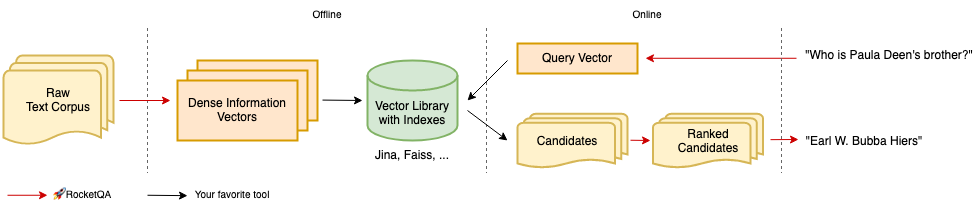

The diagram above was exported from draw.io. Its source (the exported page's mxGraphModel, read from the mxfile embedded in the PNG):
<mxGraphModel dx="1351" dy="1886" grid="1" gridSize="10" guides="1" tooltips="1" connect="1" arrows="1" fold="1" page="1" pageScale="1" pageWidth="827" pageHeight="1169" math="0" shadow="0">
  <root>
    <mxCell id="0" />
    <mxCell id="1" parent="0" />
    <mxCell id="2" value="&lt;div&gt;Raw&lt;font size=&quot;1&quot;&gt; &lt;span style=&quot;font-weight: normal ; font-size: 12px&quot;&gt;&lt;br&gt;&lt;/span&gt;&lt;/font&gt;&lt;/div&gt;&lt;div&gt;&lt;font size=&quot;1&quot;&gt;&lt;span style=&quot;font-weight: normal ; font-size: 12px&quot;&gt;Text Corpus&lt;/span&gt;&lt;/font&gt;&lt;/div&gt;" style="strokeWidth=2;html=1;shape=mxgraph.flowchart.multi-document;whiteSpace=wrap;fillColor=#fff2cc;strokeColor=#d6b656;align=center;" vertex="1" parent="1">
      <mxGeometry x="116" y="-165" width="110" height="90" as="geometry" />
    </mxCell>
    <mxCell id="3" value="" style="group;strokeWidth=2;strokeColor=none;" vertex="1" connectable="0" parent="1">
      <mxGeometry x="290" y="-160" width="140" height="80" as="geometry" />
    </mxCell>
    <mxCell id="4" value="" style="rounded=0;whiteSpace=wrap;html=1;strokeWidth=2;fillColor=#ffe6cc;strokeColor=#d79b00;" vertex="1" parent="3">
      <mxGeometry x="20" width="120" height="60" as="geometry" />
    </mxCell>
    <mxCell id="5" value="" style="rounded=0;whiteSpace=wrap;html=1;strokeWidth=2;fillColor=#ffe6cc;strokeColor=#d79b00;" vertex="1" parent="3">
      <mxGeometry x="10" y="10" width="120" height="60" as="geometry" />
    </mxCell>
    <mxCell id="6" value="Dense Information Vectors" style="rounded=0;whiteSpace=wrap;html=1;strokeWidth=2;fillColor=#ffe6cc;strokeColor=#d79b00;" vertex="1" parent="3">
      <mxGeometry y="20" width="120" height="60" as="geometry" />
    </mxCell>
    <mxCell id="7" value="&quot;Who is Paula Deen's brother?&quot;" style="text;html=1;strokeColor=none;fillColor=none;align=center;verticalAlign=middle;whiteSpace=wrap;rounded=0;" vertex="1" parent="1">
      <mxGeometry x="912" y="-180" width="180" height="30" as="geometry" />
    </mxCell>
    <mxCell id="8" value="&lt;font style=&quot;font-size: 12px&quot;&gt;&quot;&lt;/font&gt;&lt;font style=&quot;font-size: 12px&quot;&gt;Earl W. Bubba Hiers&quot;&lt;/font&gt;" style="text;html=1;strokeColor=none;fillColor=none;align=center;verticalAlign=middle;whiteSpace=wrap;rounded=0;fontSize=12;" vertex="1" parent="1">
      <mxGeometry x="912" y="-94.5" width="130" height="30" as="geometry" />
    </mxCell>
    <mxCell id="9" value="Vector Library with Indexes" style="shape=cylinder3;whiteSpace=wrap;html=1;boundedLbl=1;backgroundOutline=1;size=15;strokeWidth=2;fillColor=#d5e8d4;strokeColor=#82b366;" vertex="1" parent="1">
      <mxGeometry x="480" y="-160" width="90" height="80" as="geometry" />
    </mxCell>
    <mxCell id="10" value="Query Vector" style="rounded=0;whiteSpace=wrap;html=1;strokeWidth=2;fillColor=#ffe6cc;strokeColor=#d79b00;" vertex="1" parent="1">
      <mxGeometry x="630" y="-177" width="120" height="30" as="geometry" />
    </mxCell>
    <mxCell id="11" value="" style="endArrow=none;dashed=1;html=1;rounded=0;fontFamily=Helvetica;fontSize=12;fillColor=#f5f5f5;strokeColor=#666666;" edge="1" parent="1">
      <mxGeometry width="50" height="50" relative="1" as="geometry">
        <mxPoint x="259.9999999999998" y="-192.50000000000023" as="sourcePoint" />
        <mxPoint x="259.9999999999998" y="-47.50000000000023" as="targetPoint" />
      </mxGeometry>
    </mxCell>
    <mxCell id="12" value="" style="endArrow=none;dashed=1;html=1;rounded=0;fontFamily=Helvetica;fontSize=12;fillColor=#f5f5f5;strokeColor=#666666;" edge="1" parent="1">
      <mxGeometry width="50" height="50" relative="1" as="geometry">
        <mxPoint x="599.0000000000002" y="-192.50000000000023" as="sourcePoint" />
        <mxPoint x="599.0000000000002" y="-47.50000000000023" as="targetPoint" />
      </mxGeometry>
    </mxCell>
    <mxCell id="13" value="" style="endArrow=classic;html=1;rounded=0;fontFamily=Helvetica;fontSize=12;strokeColor=#CC0000;" edge="1" parent="1">
      <mxGeometry width="50" height="50" relative="1" as="geometry">
        <mxPoint x="232" y="-120.00000000000023" as="sourcePoint" />
        <mxPoint x="283" y="-120.00000000000023" as="targetPoint" />
      </mxGeometry>
    </mxCell>
    <mxCell id="14" value="" style="endArrow=classic;html=1;rounded=0;fontFamily=Helvetica;fontSize=12;" edge="1" parent="1">
      <mxGeometry width="50" height="50" relative="1" as="geometry">
        <mxPoint x="434.9999999999998" y="-120.42000000000007" as="sourcePoint" />
        <mxPoint x="474.9999999999998" y="-120.00000000000023" as="targetPoint" />
      </mxGeometry>
    </mxCell>
    <mxCell id="15" value="" style="endArrow=classic;html=1;rounded=0;fontFamily=Helvetica;fontSize=12;strokeColor=#CC0000;" edge="1" parent="1">
      <mxGeometry width="50" height="50" relative="1" as="geometry">
        <mxPoint x="909" y="-162.22000000000003" as="sourcePoint" />
        <mxPoint x="758" y="-162.22000000000003" as="targetPoint" />
      </mxGeometry>
    </mxCell>
    <mxCell id="16" value="" style="endArrow=none;dashed=1;html=1;rounded=0;fontFamily=Helvetica;fontSize=12;fillColor=#f5f5f5;strokeColor=#666666;" edge="1" parent="1">
      <mxGeometry width="50" height="50" relative="1" as="geometry">
        <mxPoint x="894" y="-192.50000000000023" as="sourcePoint" />
        <mxPoint x="894" y="-47.50000000000023" as="targetPoint" />
      </mxGeometry>
    </mxCell>
    <mxCell id="17" value="" style="endArrow=classic;html=1;rounded=0;fontFamily=Helvetica;fontSize=12;strokeColor=#CC0000;" edge="1" parent="1">
      <mxGeometry width="50" height="50" relative="1" as="geometry">
        <mxPoint x="883" y="-80.82999999999993" as="sourcePoint" />
        <mxPoint x="911" y="-80.99999999999977" as="targetPoint" />
      </mxGeometry>
    </mxCell>
    <mxCell id="18" value="" style="endArrow=classic;html=1;rounded=0;fontFamily=Helvetica;fontSize=12;strokeColor=#000000;" edge="1" parent="1">
      <mxGeometry width="50" height="50" relative="1" as="geometry">
        <mxPoint x="619.9999999999998" y="-160.00000000000023" as="sourcePoint" />
        <mxPoint x="579.9999999999998" y="-120.00000000000023" as="targetPoint" />
      </mxGeometry>
    </mxCell>
    <mxCell id="19" value="" style="endArrow=classic;html=1;rounded=0;fontFamily=Helvetica;fontSize=12;" edge="1" parent="1">
      <mxGeometry width="50" height="50" relative="1" as="geometry">
        <mxPoint x="579.9999999999998" y="-110.00000000000023" as="sourcePoint" />
        <mxPoint x="619.9999999999998" y="-80.00000000000023" as="targetPoint" />
      </mxGeometry>
    </mxCell>
    <mxCell id="20" value="Jina, Faiss, ..." style="text;html=1;strokeColor=none;fillColor=none;align=center;verticalAlign=middle;whiteSpace=wrap;rounded=0;fontFamily=Helvetica;fontSize=12;" vertex="1" parent="1">
      <mxGeometry x="480" y="-80" width="90" height="30" as="geometry" />
    </mxCell>
    <mxCell id="21" value="Candidates&amp;nbsp;&amp;nbsp;&amp;nbsp; " style="strokeWidth=2;html=1;shape=mxgraph.flowchart.multi-document;whiteSpace=wrap;fillColor=#fff2cc;strokeColor=#d6b656;align=center;" vertex="1" parent="1">
      <mxGeometry x="630" y="-106.75" width="110" height="54.5" as="geometry" />
    </mxCell>
    <mxCell id="22" value="&lt;div&gt;Ranked &lt;br&gt;&lt;/div&gt;&lt;div&gt;Candidates&lt;/div&gt;" style="strokeWidth=2;html=1;shape=mxgraph.flowchart.multi-document;whiteSpace=wrap;fillColor=#fff2cc;strokeColor=#d6b656;align=center;" vertex="1" parent="1">
      <mxGeometry x="765.5" y="-106.75" width="110" height="54.5" as="geometry" />
    </mxCell>
    <mxCell id="23" value="" style="endArrow=classic;html=1;rounded=0;fontFamily=Helvetica;fontSize=12;strokeColor=#CC0000;" edge="1" parent="1">
      <mxGeometry width="50" height="50" relative="1" as="geometry">
        <mxPoint x="743" y="-80.25999999999976" as="sourcePoint" />
        <mxPoint x="763" y="-80.00000000000023" as="targetPoint" />
      </mxGeometry>
    </mxCell>
    <mxCell id="24" value="" style="endArrow=classic;html=1;rounded=0;fontFamily=Helvetica;fontSize=12;strokeColor=#CC0000;" edge="1" parent="1">
      <mxGeometry width="50" height="50" relative="1" as="geometry">
        <mxPoint x="120.00000000000023" y="-25.25" as="sourcePoint" />
        <mxPoint x="160.00000000000023" y="-25.25" as="targetPoint" />
      </mxGeometry>
    </mxCell>
    <mxCell id="25" value="🚀RocketQA" style="text;html=1;strokeColor=none;fillColor=none;align=center;verticalAlign=middle;whiteSpace=wrap;rounded=0;fontFamily=Helvetica;fontSize=10;" vertex="1" parent="1">
      <mxGeometry x="160" y="-40" width="70" height="30" as="geometry" />
    </mxCell>
    <mxCell id="26" value="" style="endArrow=classic;html=1;rounded=0;fontFamily=Helvetica;fontSize=12;" edge="1" parent="1">
      <mxGeometry width="50" height="50" relative="1" as="geometry">
        <mxPoint x="260.0000000000002" y="-25.25" as="sourcePoint" />
        <mxPoint x="300.0000000000002" y="-24.829999999999927" as="targetPoint" />
      </mxGeometry>
    </mxCell>
    <mxCell id="27" value="&lt;span class=&quot;CssComponent__CssInlineComponent-sc-1oskqb9-1 UserSelectableText___StyledCssInlineComponent-lsmoq4-0 kghFzc&quot; style=&quot;font-size: 10px;&quot;&gt;&lt;span class=&quot;CssComponent__CssInlineComponent-sc-1oskqb9-1 TitleText___StyledCssInlineComponent-sc-1hpb63h-0 jPnwvF&quot; style=&quot;font-size: 10px;&quot;&gt;&lt;span class=&quot;q-box qu-userSelect--text&quot; style=&quot;box-sizing: border-box; font-size: 10px;&quot;&gt;&lt;span style=&quot;background: rgba(0, 0, 0, 0) none repeat scroll 0% 0%; font-size: 10px;&quot;&gt;Your favorite tool&lt;/span&gt;&lt;/span&gt;&lt;/span&gt;&lt;/span&gt;" style="text;html=1;strokeColor=none;fillColor=none;align=center;verticalAlign=middle;whiteSpace=wrap;rounded=0;fontFamily=Helvetica;fontSize=10;" vertex="1" parent="1">
      <mxGeometry x="300" y="-40" width="90" height="30" as="geometry" />
    </mxCell>
    <mxCell id="28" value="Offline" style="text;html=1;strokeColor=none;fillColor=none;align=center;verticalAlign=middle;whiteSpace=wrap;rounded=0;fontFamily=Helvetica;fontSize=10;" vertex="1" parent="1">
      <mxGeometry x="410" y="-220" width="60" height="30" as="geometry" />
    </mxCell>
    <mxCell id="29" value="Online" style="text;html=1;strokeColor=none;fillColor=none;align=center;verticalAlign=middle;whiteSpace=wrap;rounded=0;fontFamily=Helvetica;fontSize=10;" vertex="1" parent="1">
      <mxGeometry x="730" y="-220" width="60" height="30" as="geometry" />
    </mxCell>
  </root>
</mxGraphModel>